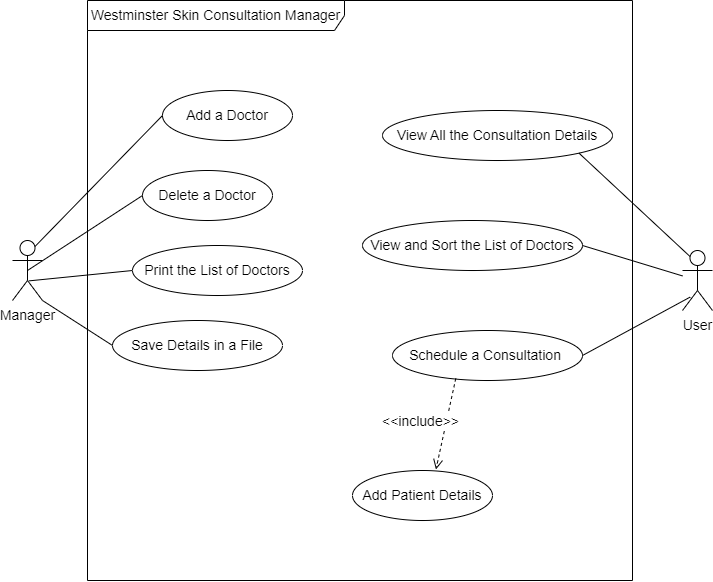

The diagram above was exported from draw.io. Its source (the exported page's mxGraphModel, read from the mxfile embedded in the PNG):
<mxGraphModel dx="1235" dy="1805" grid="1" gridSize="10" guides="1" tooltips="1" connect="1" arrows="1" fold="1" page="1" pageScale="1" pageWidth="827" pageHeight="1169" math="0" shadow="0">
  <root>
    <mxCell id="0" />
    <mxCell id="1" parent="0" />
    <mxCell id="pwclVHroXZ4pieB9mSeL-1" value="Westminster Skin Consultation Manager" style="shape=umlFrame;whiteSpace=wrap;html=1;fontSize=14;width=257;height=30;" parent="1" vertex="1">
      <mxGeometry x="135" y="-1070" width="545" height="580" as="geometry" />
    </mxCell>
    <mxCell id="pwclVHroXZ4pieB9mSeL-2" value="Manager" style="shape=umlActor;verticalLabelPosition=bottom;verticalAlign=top;html=1;fontSize=14;" parent="1" vertex="1">
      <mxGeometry x="60" y="-830" width="30" height="60" as="geometry" />
    </mxCell>
    <mxCell id="pwclVHroXZ4pieB9mSeL-3" value="User" style="shape=umlActor;verticalLabelPosition=bottom;verticalAlign=top;html=1;fontSize=14;" parent="1" vertex="1">
      <mxGeometry x="730" y="-820" width="30" height="60" as="geometry" />
    </mxCell>
    <mxCell id="pwclVHroXZ4pieB9mSeL-7" value="Add a Doctor" style="ellipse;whiteSpace=wrap;html=1;fontSize=14;" parent="1" vertex="1">
      <mxGeometry x="210" y="-980" width="130" height="50" as="geometry" />
    </mxCell>
    <mxCell id="pwclVHroXZ4pieB9mSeL-8" value="Delete a Doctor" style="ellipse;whiteSpace=wrap;html=1;fontSize=14;" parent="1" vertex="1">
      <mxGeometry x="190" y="-900" width="130" height="50" as="geometry" />
    </mxCell>
    <mxCell id="pwclVHroXZ4pieB9mSeL-9" value="Save Details in a File" style="ellipse;whiteSpace=wrap;html=1;fontSize=14;" parent="1" vertex="1">
      <mxGeometry x="160" y="-750" width="170" height="50" as="geometry" />
    </mxCell>
    <mxCell id="pwclVHroXZ4pieB9mSeL-10" value="Print the List of Doctors" style="ellipse;whiteSpace=wrap;html=1;fontSize=14;" parent="1" vertex="1">
      <mxGeometry x="180" y="-825" width="170" height="50" as="geometry" />
    </mxCell>
    <mxCell id="pwclVHroXZ4pieB9mSeL-11" value="" style="endArrow=none;html=1;rounded=0;fontSize=14;exitX=0.75;exitY=0.1;exitDx=0;exitDy=0;exitPerimeter=0;entryX=0;entryY=0.5;entryDx=0;entryDy=0;" parent="1" source="pwclVHroXZ4pieB9mSeL-2" target="pwclVHroXZ4pieB9mSeL-7" edge="1">
      <mxGeometry width="50" height="50" relative="1" as="geometry">
        <mxPoint x="390" y="-750" as="sourcePoint" />
        <mxPoint x="440" y="-800" as="targetPoint" />
      </mxGeometry>
    </mxCell>
    <mxCell id="pwclVHroXZ4pieB9mSeL-12" value="" style="endArrow=none;html=1;rounded=0;fontSize=14;exitX=0.5;exitY=0.5;exitDx=0;exitDy=0;exitPerimeter=0;entryX=0;entryY=0.5;entryDx=0;entryDy=0;" parent="1" source="pwclVHroXZ4pieB9mSeL-2" target="pwclVHroXZ4pieB9mSeL-8" edge="1">
      <mxGeometry width="50" height="50" relative="1" as="geometry">
        <mxPoint x="390" y="-750" as="sourcePoint" />
        <mxPoint x="440" y="-800" as="targetPoint" />
      </mxGeometry>
    </mxCell>
    <mxCell id="pwclVHroXZ4pieB9mSeL-13" value="" style="endArrow=none;html=1;rounded=0;fontSize=14;entryX=0;entryY=0.5;entryDx=0;entryDy=0;exitX=1;exitY=1;exitDx=0;exitDy=0;exitPerimeter=0;" parent="1" source="pwclVHroXZ4pieB9mSeL-2" target="pwclVHroXZ4pieB9mSeL-9" edge="1">
      <mxGeometry width="50" height="50" relative="1" as="geometry">
        <mxPoint x="390" y="-750" as="sourcePoint" />
        <mxPoint x="440" y="-800" as="targetPoint" />
      </mxGeometry>
    </mxCell>
    <mxCell id="pwclVHroXZ4pieB9mSeL-14" value="" style="endArrow=none;html=1;rounded=0;fontSize=14;exitX=0.547;exitY=0.673;exitDx=0;exitDy=0;exitPerimeter=0;entryX=0;entryY=0.5;entryDx=0;entryDy=0;" parent="1" source="pwclVHroXZ4pieB9mSeL-2" target="pwclVHroXZ4pieB9mSeL-10" edge="1">
      <mxGeometry width="50" height="50" relative="1" as="geometry">
        <mxPoint x="390" y="-750" as="sourcePoint" />
        <mxPoint x="440" y="-800" as="targetPoint" />
      </mxGeometry>
    </mxCell>
    <mxCell id="pwclVHroXZ4pieB9mSeL-15" value="View All the Consultation Details" style="ellipse;whiteSpace=wrap;html=1;fontSize=14;" parent="1" vertex="1">
      <mxGeometry x="430" y="-960" width="230" height="50" as="geometry" />
    </mxCell>
    <mxCell id="pwclVHroXZ4pieB9mSeL-16" value="View and Sort the List of Doctors" style="ellipse;whiteSpace=wrap;html=1;fontSize=14;" parent="1" vertex="1">
      <mxGeometry x="410" y="-850" width="220" height="50" as="geometry" />
    </mxCell>
    <mxCell id="pwclVHroXZ4pieB9mSeL-17" value="Schedule a Consultation&amp;nbsp;" style="ellipse;whiteSpace=wrap;html=1;fontSize=14;" parent="1" vertex="1">
      <mxGeometry x="440" y="-740" width="190" height="50" as="geometry" />
    </mxCell>
    <mxCell id="pwclVHroXZ4pieB9mSeL-21" value="" style="endArrow=none;html=1;rounded=0;fontSize=14;entryX=0.25;entryY=0.1;entryDx=0;entryDy=0;entryPerimeter=0;exitX=1;exitY=1;exitDx=0;exitDy=0;" parent="1" source="pwclVHroXZ4pieB9mSeL-15" target="pwclVHroXZ4pieB9mSeL-3" edge="1">
      <mxGeometry width="50" height="50" relative="1" as="geometry">
        <mxPoint x="390" y="-770" as="sourcePoint" />
        <mxPoint x="440" y="-820" as="targetPoint" />
      </mxGeometry>
    </mxCell>
    <mxCell id="pwclVHroXZ4pieB9mSeL-22" value="" style="endArrow=none;html=1;rounded=0;fontSize=14;exitX=1;exitY=0.5;exitDx=0;exitDy=0;" parent="1" source="pwclVHroXZ4pieB9mSeL-16" target="pwclVHroXZ4pieB9mSeL-3" edge="1">
      <mxGeometry width="50" height="50" relative="1" as="geometry">
        <mxPoint x="390" y="-770" as="sourcePoint" />
        <mxPoint x="440" y="-820" as="targetPoint" />
      </mxGeometry>
    </mxCell>
    <mxCell id="pwclVHroXZ4pieB9mSeL-23" value="" style="endArrow=none;html=1;rounded=0;fontSize=14;entryX=0.257;entryY=0.776;entryDx=0;entryDy=0;entryPerimeter=0;exitX=1;exitY=0.5;exitDx=0;exitDy=0;" parent="1" source="pwclVHroXZ4pieB9mSeL-17" target="pwclVHroXZ4pieB9mSeL-3" edge="1">
      <mxGeometry width="50" height="50" relative="1" as="geometry">
        <mxPoint x="620" y="-760" as="sourcePoint" />
        <mxPoint x="440" y="-820" as="targetPoint" />
      </mxGeometry>
    </mxCell>
    <mxCell id="pwclVHroXZ4pieB9mSeL-25" value="Add Patient Details" style="ellipse;whiteSpace=wrap;html=1;fontSize=14;" parent="1" vertex="1">
      <mxGeometry x="400" y="-600" width="140" height="50" as="geometry" />
    </mxCell>
    <mxCell id="pwclVHroXZ4pieB9mSeL-26" value="&amp;lt;&amp;lt;include&amp;gt;&amp;gt;" style="html=1;verticalAlign=bottom;endArrow=open;dashed=1;endSize=8;rounded=0;fontSize=14;exitX=0.333;exitY=0.959;exitDx=0;exitDy=0;exitPerimeter=0;entryX=0.596;entryY=-0.02;entryDx=0;entryDy=0;entryPerimeter=0;" parent="1" source="pwclVHroXZ4pieB9mSeL-17" target="pwclVHroXZ4pieB9mSeL-25" edge="1">
      <mxGeometry x="0.2886" y="-23" relative="1" as="geometry">
        <mxPoint x="390" y="-750" as="sourcePoint" />
        <mxPoint x="310" y="-750" as="targetPoint" />
        <mxPoint as="offset" />
      </mxGeometry>
    </mxCell>
  </root>
</mxGraphModel>